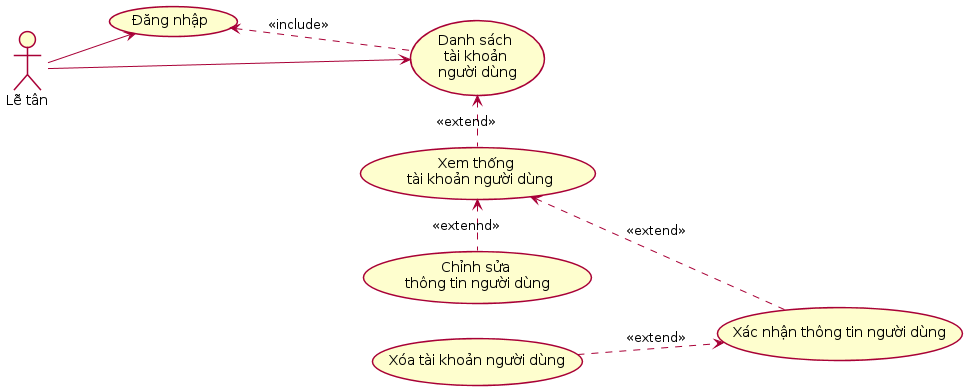

The diagram above was rendered by PlantUML. Its source (embedded in the PNG):
@startuml
left to right direction
skinparam Shadowing false

actor "Lễ tân" as recept

usecase "Danh sách \ntài khoản \nngười dùng" as listUser 
usecase "Xem thống \n tài khoản người dùng" as userInfo
usecase "Chỉnh sửa \nthông tin người dùng" as  editInfo
usecase "Xác nhận thông tin người dùng" as confirmAccount
usecase "Xóa tài khoản người dùng" as deleteAccount
usecase "Đăng nhập" as login

recept --> listUser
    userInfo .l.> listUser : <<extend>>
    editInfo .l.> userInfo : <<extennd>>
    confirmAccount .u.> userInfo : <<extend>>
    deleteAccount .d.> confirmAccount : <<extend>>
recept --> login
    listUser .u.> login : <<include>>

@enduml